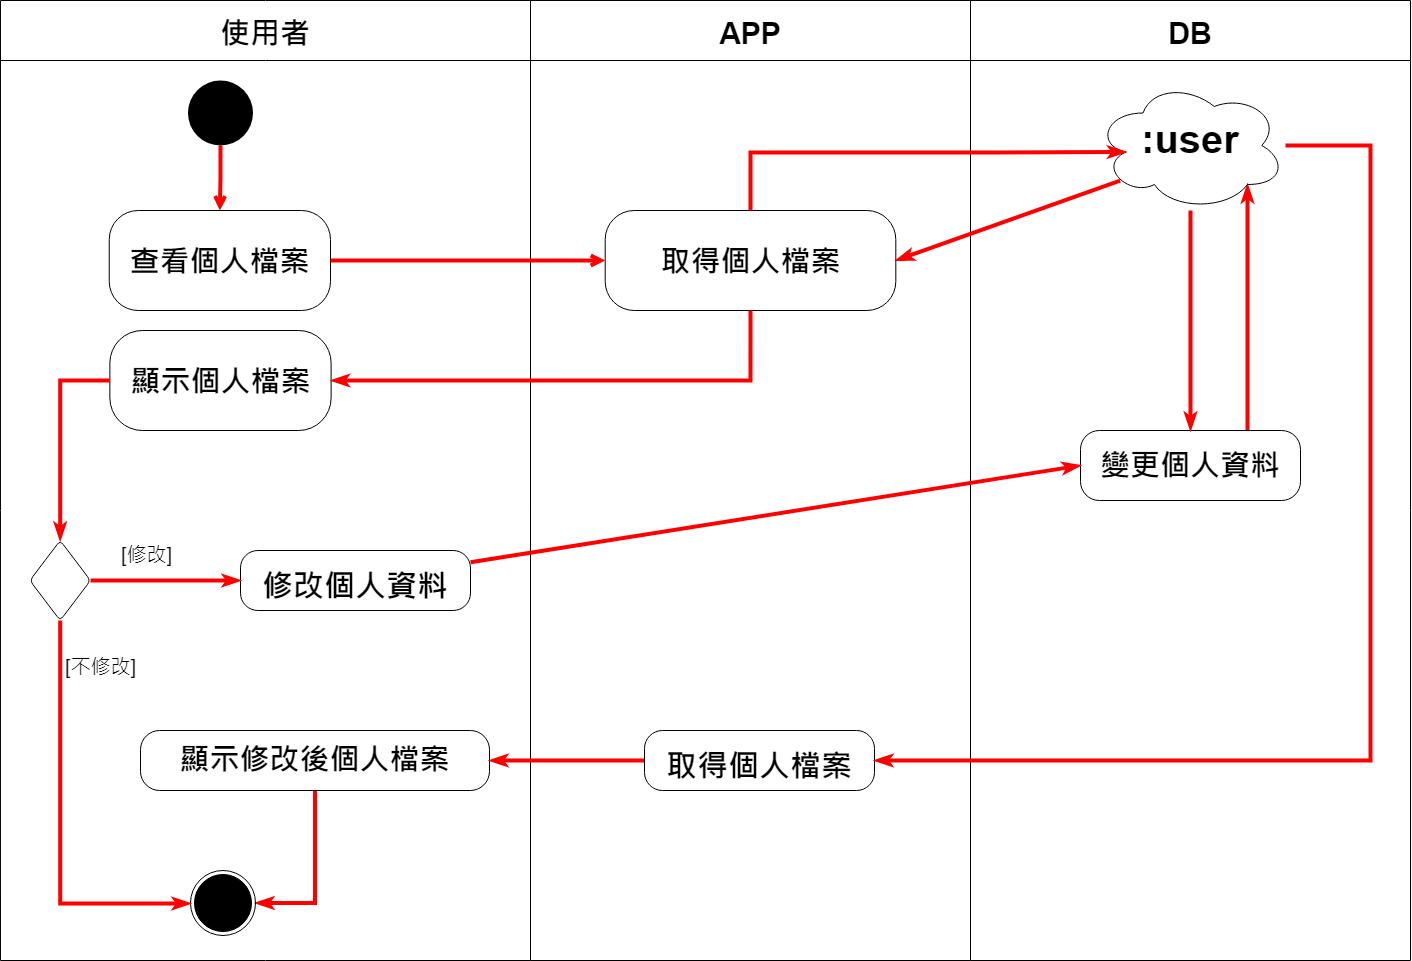

The diagram above was exported from draw.io. Its source (the exported page's mxGraphModel, read from the mxfile embedded in the PNG):
<mxGraphModel dx="2037" dy="394" grid="1" gridSize="10" guides="1" tooltips="1" connect="1" arrows="1" fold="1" page="1" pageScale="1" pageWidth="1169" pageHeight="827" math="0" shadow="0">
  <root>
    <mxCell id="NgK_fXOJSbFuvjvx66-W-0" />
    <mxCell id="NgK_fXOJSbFuvjvx66-W-1" parent="NgK_fXOJSbFuvjvx66-W-0" />
    <mxCell id="zIaNF_yZU5ofHbtWbRQ3-0" value="DB" style="swimlane;startSize=60;fontSize=30;" parent="NgK_fXOJSbFuvjvx66-W-1" vertex="1">
      <mxGeometry x="680" y="70" width="440" height="960" as="geometry" />
    </mxCell>
    <mxCell id="zIaNF_yZU5ofHbtWbRQ3-33" style="edgeStyle=orthogonalEdgeStyle;rounded=0;orthogonalLoop=1;jettySize=auto;html=1;entryX=0.8;entryY=0.8;entryDx=0;entryDy=0;entryPerimeter=0;fontSize=30;endArrow=classicThin;endFill=1;strokeColor=#FF0000;strokeWidth=4;" parent="zIaNF_yZU5ofHbtWbRQ3-0" source="zIaNF_yZU5ofHbtWbRQ3-1" target="zIaNF_yZU5ofHbtWbRQ3-3" edge="1">
      <mxGeometry relative="1" as="geometry">
        <Array as="points">
          <mxPoint x="277" y="390" />
          <mxPoint x="277" y="390" />
        </Array>
      </mxGeometry>
    </mxCell>
    <mxCell id="zIaNF_yZU5ofHbtWbRQ3-1" value="&lt;b style=&quot;line-height: 190%&quot;&gt;變更個人資料&lt;/b&gt;" style="whiteSpace=wrap;html=1;rounded=1;dashed=0;fontSize=30;verticalAlign=top;fillColor=none;arcSize=27;" parent="zIaNF_yZU5ofHbtWbRQ3-0" vertex="1">
      <mxGeometry x="110" y="430" width="220.01" height="70" as="geometry" />
    </mxCell>
    <mxCell id="zIaNF_yZU5ofHbtWbRQ3-34" style="edgeStyle=orthogonalEdgeStyle;rounded=0;orthogonalLoop=1;jettySize=auto;html=1;fontSize=30;endArrow=classicThin;endFill=1;strokeColor=#FF0000;strokeWidth=4;" parent="zIaNF_yZU5ofHbtWbRQ3-0" source="zIaNF_yZU5ofHbtWbRQ3-3" target="zIaNF_yZU5ofHbtWbRQ3-1" edge="1">
      <mxGeometry relative="1" as="geometry" />
    </mxCell>
    <mxCell id="zIaNF_yZU5ofHbtWbRQ3-3" value="&lt;p style=&quot;line-height: 30%&quot;&gt;&lt;b style=&quot;line-height: 140%&quot;&gt;&lt;font style=&quot;line-height: 114% ; font-size: 40px&quot;&gt;:user&lt;/font&gt;&lt;/b&gt;&lt;/p&gt;" style="ellipse;shape=cloud;whiteSpace=wrap;html=1;rounded=1;dashed=0;fontSize=30;verticalAlign=top;fillColor=none;arcSize=0;" parent="zIaNF_yZU5ofHbtWbRQ3-0" vertex="1">
      <mxGeometry x="125" y="80" width="190" height="130" as="geometry" />
    </mxCell>
    <mxCell id="zIaNF_yZU5ofHbtWbRQ3-5" value="APP" style="swimlane;startSize=60;fontSize=30;" parent="NgK_fXOJSbFuvjvx66-W-1" vertex="1">
      <mxGeometry x="240" y="70" width="440" height="960" as="geometry" />
    </mxCell>
    <mxCell id="zIaNF_yZU5ofHbtWbRQ3-6" value="&lt;p style=&quot;line-height: 100%&quot;&gt;&lt;b&gt;取得個人檔案&lt;/b&gt;&lt;/p&gt;" style="rounded=1;whiteSpace=wrap;html=1;dashed=0;fontSize=30;verticalAlign=top;arcSize=29;" parent="zIaNF_yZU5ofHbtWbRQ3-5" vertex="1">
      <mxGeometry x="74.69" y="210" width="290.63" height="100" as="geometry" />
    </mxCell>
    <mxCell id="zIaNF_yZU5ofHbtWbRQ3-10" value="使用者" style="swimlane;startSize=60;fontSize=30;" parent="NgK_fXOJSbFuvjvx66-W-1" vertex="1">
      <mxGeometry x="-290.01" y="70" width="530.01" height="960" as="geometry" />
    </mxCell>
    <mxCell id="zIaNF_yZU5ofHbtWbRQ3-11" style="edgeStyle=orthogonalEdgeStyle;rounded=0;orthogonalLoop=1;jettySize=auto;html=1;entryX=0.5;entryY=0;entryDx=0;entryDy=0;fontSize=30;strokeWidth=4;strokeColor=#FF0000;endArrow=open;endFill=0;" parent="zIaNF_yZU5ofHbtWbRQ3-10" source="zIaNF_yZU5ofHbtWbRQ3-12" target="zIaNF_yZU5ofHbtWbRQ3-13" edge="1">
      <mxGeometry relative="1" as="geometry" />
    </mxCell>
    <mxCell id="zIaNF_yZU5ofHbtWbRQ3-12" value="" style="ellipse;fillColor=#000000;strokeColor=none;fontSize=30;" parent="zIaNF_yZU5ofHbtWbRQ3-10" vertex="1">
      <mxGeometry x="187.5" y="80" width="65" height="65" as="geometry" />
    </mxCell>
    <mxCell id="zIaNF_yZU5ofHbtWbRQ3-13" value="&lt;div&gt;&lt;b style=&quot;line-height: 300%&quot;&gt;查看個人檔案&lt;/b&gt;&lt;/div&gt;" style="html=1;align=center;verticalAlign=top;rounded=1;absoluteArcSize=1;arcSize=58;dashed=0;fontSize=30;" parent="zIaNF_yZU5ofHbtWbRQ3-10" vertex="1">
      <mxGeometry x="108.75" y="210" width="221.25" height="100" as="geometry" />
    </mxCell>
    <mxCell id="zIaNF_yZU5ofHbtWbRQ3-24" value="&lt;div&gt;&lt;b style=&quot;line-height: 300%&quot;&gt;顯示個人檔案&lt;/b&gt;&lt;/div&gt;" style="html=1;align=center;verticalAlign=top;rounded=1;absoluteArcSize=1;arcSize=65;dashed=0;fontSize=30;" parent="zIaNF_yZU5ofHbtWbRQ3-10" vertex="1">
      <mxGeometry x="109.38" y="330" width="221.25" height="100" as="geometry" />
    </mxCell>
    <mxCell id="zIaNF_yZU5ofHbtWbRQ3-25" value="" style="rhombus;whiteSpace=wrap;html=1;rounded=1;dashed=0;fontSize=30;verticalAlign=top;arcSize=10;" parent="zIaNF_yZU5ofHbtWbRQ3-10" vertex="1">
      <mxGeometry x="29.38" y="540" width="60.62" height="80" as="geometry" />
    </mxCell>
    <mxCell id="zIaNF_yZU5ofHbtWbRQ3-26" value="" style="edgeStyle=orthogonalEdgeStyle;rounded=0;orthogonalLoop=1;jettySize=auto;html=1;fontSize=30;endArrow=classicThin;endFill=1;strokeColor=#FF0000;strokeWidth=4;" parent="zIaNF_yZU5ofHbtWbRQ3-10" source="zIaNF_yZU5ofHbtWbRQ3-24" target="zIaNF_yZU5ofHbtWbRQ3-25" edge="1">
      <mxGeometry relative="1" as="geometry" />
    </mxCell>
    <mxCell id="zIaNF_yZU5ofHbtWbRQ3-27" value="&lt;p style=&quot;line-height: 50%&quot;&gt;&lt;b style=&quot;line-height: 0%&quot;&gt;&lt;sup&gt;&lt;font style=&quot;font-size: 31px&quot;&gt;修改個人資料&lt;/font&gt;&lt;/sup&gt;&lt;/b&gt;&lt;/p&gt;" style="whiteSpace=wrap;html=1;rounded=1;dashed=0;fontSize=30;verticalAlign=top;arcSize=29;" parent="zIaNF_yZU5ofHbtWbRQ3-10" vertex="1">
      <mxGeometry x="240.01" y="550" width="230.01" height="60" as="geometry" />
    </mxCell>
    <mxCell id="zIaNF_yZU5ofHbtWbRQ3-28" value="" style="edgeStyle=orthogonalEdgeStyle;rounded=0;orthogonalLoop=1;jettySize=auto;html=1;fontSize=30;endArrow=classicThin;endFill=1;strokeColor=#FF0000;strokeWidth=4;" parent="zIaNF_yZU5ofHbtWbRQ3-10" source="zIaNF_yZU5ofHbtWbRQ3-25" target="zIaNF_yZU5ofHbtWbRQ3-27" edge="1">
      <mxGeometry relative="1" as="geometry" />
    </mxCell>
    <mxCell id="zIaNF_yZU5ofHbtWbRQ3-30" value="&lt;font style=&quot;font-size: 20px&quot;&gt;[修改]&lt;/font&gt;" style="edgeLabel;html=1;align=center;verticalAlign=middle;resizable=0;points=[];fontSize=30;" parent="zIaNF_yZU5ofHbtWbRQ3-28" vertex="1" connectable="0">
      <mxGeometry x="-0.6505" y="-7" relative="1" as="geometry">
        <mxPoint x="30" y="-37" as="offset" />
      </mxGeometry>
    </mxCell>
    <mxCell id="zIaNF_yZU5ofHbtWbRQ3-43" style="edgeStyle=orthogonalEdgeStyle;rounded=0;orthogonalLoop=1;jettySize=auto;html=1;entryX=1;entryY=0.5;entryDx=0;entryDy=0;fontSize=30;endArrow=classicThin;endFill=1;strokeColor=#FF0000;strokeWidth=4;" parent="zIaNF_yZU5ofHbtWbRQ3-10" source="zIaNF_yZU5ofHbtWbRQ3-41" target="zIaNF_yZU5ofHbtWbRQ3-9" edge="1">
      <mxGeometry relative="1" as="geometry" />
    </mxCell>
    <mxCell id="zIaNF_yZU5ofHbtWbRQ3-41" value="&lt;b style=&quot;line-height: 150%&quot;&gt;顯示修改後個人檔案&lt;/b&gt;" style="whiteSpace=wrap;html=1;rounded=1;dashed=0;fontSize=30;verticalAlign=top;arcSize=32;" parent="zIaNF_yZU5ofHbtWbRQ3-10" vertex="1">
      <mxGeometry x="140.01" y="730" width="349" height="60" as="geometry" />
    </mxCell>
    <mxCell id="zIaNF_yZU5ofHbtWbRQ3-9" value="" style="ellipse;html=1;shape=endState;fillColor=#000000;strokeColor=#000000;fontSize=30;" parent="zIaNF_yZU5ofHbtWbRQ3-10" vertex="1">
      <mxGeometry x="190.01" y="870" width="65" height="65" as="geometry" />
    </mxCell>
    <mxCell id="zIaNF_yZU5ofHbtWbRQ3-29" style="edgeStyle=orthogonalEdgeStyle;rounded=0;orthogonalLoop=1;jettySize=auto;html=1;fontSize=30;endArrow=classicThin;endFill=1;strokeColor=#FF0000;strokeWidth=4;" parent="zIaNF_yZU5ofHbtWbRQ3-10" source="zIaNF_yZU5ofHbtWbRQ3-25" edge="1">
      <mxGeometry relative="1" as="geometry">
        <mxPoint x="190.01" y="903" as="targetPoint" />
        <Array as="points">
          <mxPoint x="60" y="903" />
        </Array>
      </mxGeometry>
    </mxCell>
    <mxCell id="zIaNF_yZU5ofHbtWbRQ3-31" value="&lt;font style=&quot;font-size: 20px&quot;&gt;[不修改]&lt;/font&gt;" style="edgeLabel;html=1;align=center;verticalAlign=middle;resizable=0;points=[];fontSize=30;" parent="zIaNF_yZU5ofHbtWbRQ3-29" vertex="1" connectable="0">
      <mxGeometry x="-0.5891" y="4" relative="1" as="geometry">
        <mxPoint x="36" y="-42" as="offset" />
      </mxGeometry>
    </mxCell>
    <mxCell id="zIaNF_yZU5ofHbtWbRQ3-14" value="" style="edgeStyle=orthogonalEdgeStyle;rounded=0;orthogonalLoop=1;jettySize=auto;html=1;fontSize=30;endArrow=open;endFill=0;strokeColor=#FF0000;strokeWidth=4;" parent="NgK_fXOJSbFuvjvx66-W-1" source="zIaNF_yZU5ofHbtWbRQ3-13" target="zIaNF_yZU5ofHbtWbRQ3-6" edge="1">
      <mxGeometry relative="1" as="geometry" />
    </mxCell>
    <mxCell id="zIaNF_yZU5ofHbtWbRQ3-15" style="edgeStyle=orthogonalEdgeStyle;rounded=0;orthogonalLoop=1;jettySize=auto;html=1;entryX=1;entryY=0.5;entryDx=0;entryDy=0;fontSize=30;endArrow=classicThin;endFill=1;strokeColor=#FF0000;strokeWidth=4;exitX=0.5;exitY=1;exitDx=0;exitDy=0;" parent="NgK_fXOJSbFuvjvx66-W-1" source="zIaNF_yZU5ofHbtWbRQ3-6" target="zIaNF_yZU5ofHbtWbRQ3-24" edge="1">
      <mxGeometry relative="1" as="geometry">
        <mxPoint x="420.0050000000001" y="490" as="sourcePoint" />
        <Array as="points">
          <mxPoint x="460" y="450" />
        </Array>
      </mxGeometry>
    </mxCell>
    <mxCell id="zIaNF_yZU5ofHbtWbRQ3-20" style="edgeStyle=orthogonalEdgeStyle;rounded=0;orthogonalLoop=1;jettySize=auto;html=1;entryX=0.16;entryY=0.55;entryDx=0;entryDy=0;entryPerimeter=0;fontSize=30;endArrow=classicThin;endFill=1;strokeColor=#FF0000;strokeWidth=4;" parent="NgK_fXOJSbFuvjvx66-W-1" source="zIaNF_yZU5ofHbtWbRQ3-6" target="zIaNF_yZU5ofHbtWbRQ3-3" edge="1">
      <mxGeometry relative="1" as="geometry">
        <Array as="points">
          <mxPoint x="460" y="222" />
          <mxPoint x="705" y="222" />
        </Array>
      </mxGeometry>
    </mxCell>
    <mxCell id="zIaNF_yZU5ofHbtWbRQ3-22" style="rounded=0;orthogonalLoop=1;jettySize=auto;html=1;entryX=1;entryY=0.5;entryDx=0;entryDy=0;fontSize=30;endArrow=classicThin;endFill=1;strokeColor=#FF0000;strokeWidth=4;exitX=0.13;exitY=0.77;exitDx=0;exitDy=0;exitPerimeter=0;" parent="NgK_fXOJSbFuvjvx66-W-1" source="zIaNF_yZU5ofHbtWbRQ3-3" target="zIaNF_yZU5ofHbtWbRQ3-6" edge="1">
      <mxGeometry relative="1" as="geometry" />
    </mxCell>
    <mxCell id="zIaNF_yZU5ofHbtWbRQ3-35" style="rounded=0;orthogonalLoop=1;jettySize=auto;html=1;entryX=0;entryY=0.5;entryDx=0;entryDy=0;fontSize=30;endArrow=classicThin;endFill=1;strokeColor=#FF0000;strokeWidth=4;" parent="NgK_fXOJSbFuvjvx66-W-1" source="zIaNF_yZU5ofHbtWbRQ3-27" target="zIaNF_yZU5ofHbtWbRQ3-1" edge="1">
      <mxGeometry relative="1" as="geometry" />
    </mxCell>
    <mxCell id="zIaNF_yZU5ofHbtWbRQ3-42" value="" style="edgeStyle=orthogonalEdgeStyle;rounded=0;orthogonalLoop=1;jettySize=auto;html=1;fontSize=30;endArrow=classicThin;endFill=1;strokeColor=#FF0000;strokeWidth=4;" parent="NgK_fXOJSbFuvjvx66-W-1" source="zIaNF_yZU5ofHbtWbRQ3-37" target="zIaNF_yZU5ofHbtWbRQ3-41" edge="1">
      <mxGeometry relative="1" as="geometry" />
    </mxCell>
    <mxCell id="zIaNF_yZU5ofHbtWbRQ3-37" value="&lt;p style=&quot;line-height: 50%&quot;&gt;&lt;b style=&quot;line-height: 0%&quot;&gt;&lt;sup&gt;&lt;font style=&quot;font-size: 31px&quot;&gt;取得個人檔案&lt;/font&gt;&lt;/sup&gt;&lt;/b&gt;&lt;/p&gt;" style="whiteSpace=wrap;html=1;rounded=1;dashed=0;fontSize=30;verticalAlign=top;arcSize=30;" parent="NgK_fXOJSbFuvjvx66-W-1" vertex="1">
      <mxGeometry x="354" y="800" width="230.01" height="60" as="geometry" />
    </mxCell>
    <mxCell id="zIaNF_yZU5ofHbtWbRQ3-39" style="edgeStyle=orthogonalEdgeStyle;rounded=0;orthogonalLoop=1;jettySize=auto;html=1;fontSize=30;endArrow=classicThin;endFill=1;strokeColor=#FF0000;strokeWidth=4;entryX=1;entryY=0.5;entryDx=0;entryDy=0;" parent="NgK_fXOJSbFuvjvx66-W-1" source="zIaNF_yZU5ofHbtWbRQ3-3" target="zIaNF_yZU5ofHbtWbRQ3-37" edge="1">
      <mxGeometry relative="1" as="geometry">
        <mxPoint x="1070" y="910" as="targetPoint" />
        <Array as="points">
          <mxPoint x="1080" y="215" />
          <mxPoint x="1080" y="830" />
        </Array>
      </mxGeometry>
    </mxCell>
  </root>
</mxGraphModel>